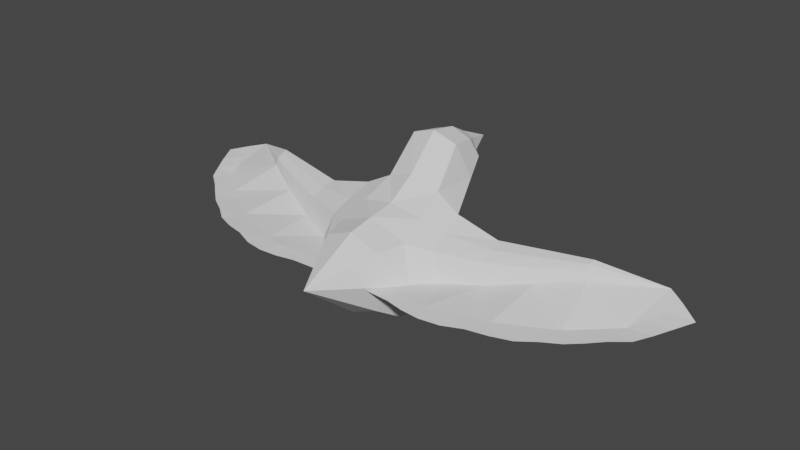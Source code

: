 # Source: bird.blend  (saved by Blender 3.5.10; exported with 4.5.12 LTS)
import bpy
from mathutils import Matrix  # noqa: F401  (used for matrix-valued properties, if any)

bpy.ops.wm.read_factory_settings(use_empty=True)
scene = bpy.context.scene
scene.name = 'Scene'

# ---- collections
col_collection = bpy.data.collections.new('Collection'); scene.collection.children.link(col_collection)

# ---- world
world_world = bpy.data.worlds.new('World'); scene.world = world_world
world_world.use_nodes = True; world_world.node_tree.nodes.clear()
_N = world_world.node_tree.nodes; _L = world_world.node_tree.links
n0 = _N.new('ShaderNodeOutputWorld'); n0.name = 'World Output'; n0.location = (300, 300)
n1 = _N.new('ShaderNodeBackground'); n1.name = 'Background'; n1.location = (10, 300)
n1.inputs[0].default_value = (0.05088, 0.05088, 0.05088, 1.0)
_L.new(n1.outputs[0], n0.inputs[0])
n0.is_active_output = True
world_world.color = (0.05088, 0.05088, 0.05088)
world_world.use_sun_shadow = False
world_world.sun_shadow_jitter_overblur = 0.0

# ---- meshes
me_cylinder_002 = bpy.data.meshes.new('Cylinder.002')
me_cylinder_002.from_pydata([(0.0, -0.2308, -4.015), (0.0, -2.289, 4.49), (0.0, 1.412, -1.976), (0.0, -1.796, 3.374), (0.0, -1.297, -1.976), (0.0, -2.785, 3.374), (-0.9577, -0.9005, -1.976), (-0.384, -2.64, 3.374), (-1.354, 0.05722, -1.976), (-0.5288, -2.29, 3.374), (-0.9577, 1.015, -1.976), (-0.384, -1.941, 3.374), (0.0, 1.987, -1.194), (0.0, 1.561, 0.2561), (0.0, -1.572, -0.1887), (0.0, -1.447, -1.1), (-1.075, -1.352, -0.1236), (-1.216, -0.9412, -1.018), (-3.249, -0.9886, 0.8117), (-1.075, 1.12, 0.191), (-1.216, 1.485, -1.187), (0.0, -1.573, 3.163), (0.0005579, -3.117, 2.796), (-0.674, -2.878, 2.796), (-0.8593, -2.248, 3.053), (-0.6152, -1.79, 3.163), (0.0, -2.187, 0.7692), (-0.9393, -1.835, 0.886), (-1.27, -0.8999, 1.466), (-0.8983, -0.08489, 1.736), (0.0, 0.2527, 1.848), (0.0, -0.8636, 2.575), (0.0, -3.297, 1.851), (-0.8155, -3.002, 1.91), (-1.072, -1.81, 2.383), (-0.7656, -1.141, 2.519), (-1.754, -1.405, 0.7687), (-1.867, -1.067, 0.02305), (-1.951, -0.7728, -0.613), (-1.995, -0.7249, 1.191), (-2.322, 0.1277, -0.7129), (-1.725, -0.1319, 1.387), (-1.853, 0.745, 0.263), (-1.956, 1.01, -0.7742), (-3.353, -0.887, 0.3561), (-3.4, -0.6609, -0.06214), (-3.277, -0.5923, 1.079), (-3.23, -0.1518, 1.218), (-3.488, 0.3952, 0.534), (-3.382, 0.5987, -0.1976), (-6.097, -1.08, 1.449), (-6.085, -1.028, 1.225), (-6.121, -0.8898, 1.055), (-6.076, -0.9156, 1.539), (-8.067, -0.47, 2.371), (-6.18, -0.6357, 1.018), (-6.107, -0.6453, 1.592), (-6.164, -0.4442, 1.362), (-6.24, -0.3874, 1.105), (-4.673, -1.035, 1.131), (-4.677, -0.754, 1.309), (-4.747, -0.7554, 0.4694), (-4.719, -0.9575, 0.7907), (-4.857, -0.3348, 0.351), (-4.814, 0.0833, 0.395), (-4.825, -0.05521, 0.9485), (-4.665, -0.4331, 1.416), (-8.603, -0.3373, 2.061), (-1.72, 0.0938, -1.405), (-7.805, 0.009506, 0.469), (-6.441, 0.1067, -0.6311), (-4.753, 0.05704, -1.604), (-2.893, 0.01654, -2.157), (-3.533, -0.03383, -0.2216), (-2.38, 0.0301, -2.097), (-1.867, 0.04366, -2.036), (-8.337, -0.2296, 1.531), (-8.071, -0.1142, 0.9998), (-7.351, 0.0419, 0.1023), (-6.896, 0.07429, -0.2644), (-5.878, 0.09014, -0.9555), (-5.315, 0.07359, -1.28), (-4.133, 0.04354, -1.789), (-3.513, 0.03004, -1.973), (-9.216, -0.1708, 1.645), (-1.002, 0.05722, -2.493), (-5.109, 0.0555, -2.197), (-8.858, -0.1082, 0.9554), (-7.725, 0.0224, -0.4557), (-7.279, 0.06611, -0.8455), (-6.276, 0.08848, -1.542), (-5.743, 0.09082, -1.934), (-3.78, 0.05177, -2.624), (-8.58, -0.04613, 0.4681), (-8.264, 0.001439, -0.0508), (-6.844, 0.08936, -1.206), (-4.422, 0.03662, -2.363), (-3.114, 0.03151, -2.752), (-2.467, 0.04004, -2.69), (-1.862, 0.04366, -2.553), (0.9577, -0.9005, -1.976), (0.384, -2.64, 3.374), (0.5288, -2.29, 3.374), (0.9577, 1.015, -1.976), (0.384, -1.941, 3.374), (1.075, -1.352, -0.1236), (1.216, -0.9412, -1.018), (3.249, -0.9886, 0.8117), (1.075, 1.12, 0.191), (1.216, 1.485, -1.187), (-0.0005579, -3.117, 2.796), (0.674, -2.878, 2.796), (0.8593, -2.248, 3.053), (0.6152, -1.79, 3.163), (0.9393, -1.835, 0.886), (1.27, -0.8999, 1.466), (0.8983, -0.08489, 1.736), (0.8155, -3.002, 1.91), (1.072, -1.81, 2.383), (0.7656, -1.141, 2.519), (1.754, -1.405, 0.7687), (1.867, -1.067, 0.02305), (1.951, -0.7728, -0.613), (1.995, -0.7249, 1.191), (2.322, 0.1277, -0.7129), (1.725, -0.1319, 1.387), (1.853, 0.745, 0.263), (1.956, 1.01, -0.7742), (3.353, -0.887, 0.3561), (3.4, -0.6609, -0.06214), (3.277, -0.5923, 1.079), (3.23, -0.1518, 1.218), (3.488, 0.3952, 0.534), (3.382, 0.5987, -0.1976), (6.097, -1.08, 1.449), (6.085, -1.028, 1.225), (6.121, -0.8898, 1.055), (6.076, -0.9156, 1.539), (6.18, -0.6357, 1.018), (6.107, -0.6453, 1.592), (6.164, -0.4442, 1.362), (6.24, -0.3874, 1.105), (4.673, -1.035, 1.131), (4.677, -0.754, 1.309), (4.747, -0.7554, 0.4694), (4.719, -0.9575, 0.7907), (4.814, 0.0833, 0.395), (4.825, -0.05521, 0.9485), (4.665, -0.4331, 1.416), (8.603, -0.3373, 2.061), (1.354, 0.05722, -1.976), (8.067, -0.47, 2.371), (1.72, 0.0938, -1.405), (7.805, 0.009506, 0.469), (6.441, 0.1067, -0.6311), (4.753, 0.05704, -1.604), (2.893, 0.01654, -2.157), (3.533, -0.03383, -0.2216), (4.857, -0.3348, 0.351), (2.38, 0.0301, -2.097), (1.867, 0.04366, -2.036), (8.337, -0.2296, 1.531), (8.071, -0.1142, 0.9998), (7.351, 0.0419, 0.1023), (6.896, 0.07429, -0.2644), (5.878, 0.09014, -0.9555), (5.315, 0.07359, -1.28), (4.133, 0.04354, -1.789), (3.513, 0.03004, -1.973), (9.216, -0.1708, 1.645), (1.002, 0.05722, -2.493), (6.844, 0.08936, -1.206), (5.109, 0.0555, -2.197), (3.114, 0.03151, -2.752), (8.58, -0.04613, 0.4681), (8.858, -0.1082, 0.9554), (8.264, 0.001439, -0.0508), (7.725, 0.0224, -0.4557), (7.279, 0.06611, -0.8455), (6.276, 0.08848, -1.542), (5.743, 0.09082, -1.934), (4.422, 0.03662, -2.363), (3.78, 0.05177, -2.624), (2.467, 0.04004, -2.69), (1.862, 0.04366, -2.553)], [], [(6, 8, 0, 4), (10, 2, 0, 8), (1, 7, 5), (22, 5, 7, 23), (1, 9, 7), (23, 7, 9, 24), (1, 11, 9), (24, 9, 11, 25), (1, 3, 11), (25, 11, 3, 21), (10, 20, 12, 2), (20, 19, 13, 12), (8, 68, 20, 10), (29, 19, 42, 41), (6, 17, 68, 8), (20, 68, 40, 43), (4, 15, 17, 6), (15, 14, 16, 17), (35, 25, 21, 31), (34, 24, 25, 35), (33, 23, 24, 34), (32, 22, 23, 33), (14, 26, 27, 16), (28, 29, 41, 39), (68, 17, 38, 40), (19, 29, 30, 13), (26, 32, 33, 27), (27, 33, 34, 28), (28, 34, 35, 29), (29, 35, 31, 30), (38, 37, 44, 45), (42, 43, 49, 48), (37, 36, 18, 44), (39, 41, 47, 46), (16, 27, 36, 37), (27, 28, 39, 36), (19, 20, 43, 42), (17, 16, 37, 38), (64, 63, 55, 58), (63, 61, 52, 55), (59, 60, 53, 50), (61, 62, 51, 52), (36, 39, 46, 18), (40, 38, 45, 73), (43, 40, 73, 49), (41, 42, 48, 47), (55, 54, 57, 58), (52, 51, 54, 55), (51, 50, 53, 54), (54, 53, 56, 57), (66, 65, 57, 56), (60, 66, 56, 53), (62, 59, 50, 51), (65, 64, 58, 57), (48, 49, 64, 65), (44, 18, 59, 62), (46, 47, 66, 60), (47, 48, 65, 66), (45, 44, 62, 61), (18, 46, 60, 59), (73, 45, 61, 63), (49, 73, 63, 64), (72, 74, 75, 8, 68, 40), (67, 76, 77, 69, 55, 54), (69, 78, 79, 70, 63, 55), (70, 80, 81, 71, 73, 63), (71, 82, 83, 72, 40, 73), (83, 82, 96, 92), (76, 67, 84, 87), (69, 77, 93, 94), (77, 76, 87, 93), (70, 79, 89, 95), (78, 69, 94, 88), (71, 81, 91, 86), (79, 78, 88, 89), (72, 83, 92, 97), (80, 70, 95, 90), (81, 80, 90, 91), (8, 75, 99, 85), (74, 72, 97, 98), (82, 71, 86, 96), (75, 74, 98, 99), (100, 4, 0, 150), (103, 150, 0, 2), (1, 5, 101), (110, 111, 101, 5), (1, 101, 102), (111, 112, 102, 101), (1, 102, 104), (112, 113, 104, 102), (1, 104, 3), (113, 21, 3, 104), (103, 2, 12, 109), (109, 12, 13, 108), (150, 103, 109, 152), (116, 125, 126, 108), (100, 150, 152, 106), (109, 127, 124, 152), (4, 100, 106, 15), (15, 106, 105, 14), (119, 31, 21, 113), (118, 119, 113, 112), (117, 118, 112, 111), (32, 117, 111, 110), (14, 105, 114, 26), (115, 123, 125, 116), (152, 124, 122, 106), (108, 13, 30, 116), (26, 114, 117, 32), (114, 115, 118, 117), (115, 116, 119, 118), (116, 30, 31, 119), (122, 129, 128, 121), (126, 132, 133, 127), (121, 128, 107, 120), (123, 130, 131, 125), (105, 121, 120, 114), (114, 120, 123, 115), (108, 126, 127, 109), (106, 122, 121, 105), (146, 141, 138, 158), (158, 138, 136, 144), (142, 134, 137, 143), (144, 136, 135, 145), (120, 107, 130, 123), (124, 157, 129, 122), (127, 133, 157, 124), (125, 131, 132, 126), (138, 141, 140, 151), (136, 138, 151, 135), (135, 151, 137, 134), (151, 140, 139, 137), (148, 139, 140, 147), (143, 137, 139, 148), (145, 135, 134, 142), (147, 140, 141, 146), (132, 147, 146, 133), (128, 145, 142, 107), (130, 143, 148, 131), (131, 148, 147, 132), (129, 144, 145, 128), (107, 142, 143, 130), (157, 158, 144, 129), (133, 146, 158, 157), (156, 124, 152, 150, 160, 159), (149, 151, 138, 153, 162, 161), (153, 138, 158, 154, 164, 163), (154, 158, 157, 155, 166, 165), (155, 157, 124, 156, 168, 167), (168, 182, 181, 167), (161, 175, 169, 149), (153, 176, 174, 162), (162, 174, 175, 161), (154, 171, 178, 164), (163, 177, 176, 153), (155, 172, 180, 166), (164, 178, 177, 163), (156, 173, 182, 168), (165, 179, 171, 154), (166, 180, 179, 165), (150, 170, 184, 160), (159, 183, 173, 156), (167, 181, 172, 155), (160, 184, 183, 159)])
_uv = me_cylinder_002.uv_layers.new(name='UVMap')
_uv.uv.foreach_set('vector', [0.3121, 0.1532, 0.2572, 0.1202, 0.3799, 0.008081, 0.3799, 0.1749, 0.2163, 0.06915, 0.1907, 0.0001458, 0.3799, 0.008081, 0.2572, 0.1202, 0.0183, 0.5553, 0.1025, 0.5034, 0.1147, 0.5343, 0.1683, 0.5233, 0.1147, 0.5343, 0.1025, 0.5034, 0.145, 0.4745, 0.0183, 0.5553, 0.08398, 0.4789, 0.1025, 0.5034, 0.145, 0.4745, 0.1025, 0.5034, 0.08398, 0.4789, 0.1044, 0.4512, 0.0183, 0.5553, 0.05748, 0.4618, 0.08398, 0.4789, 0.1044, 0.4512, 0.08398, 0.4789, 0.05748, 0.4618, 0.07001, 0.4379, 0.0183, 0.5553, 0.02407, 0.4573, 0.05748, 0.4618, 0.07001, 0.4379, 0.05748, 0.4618, 0.02407, 0.4573, 0.02047, 0.434, 0.2163, 0.06915, 0.1626, 0.09354, 0.1176, 0.01744, 0.1907, 0.0001458, 0.1626, 0.09354, 0.09704, 0.1499, 0.03239, 0.1004, 0.1176, 0.01744, 0.2572, 0.1202, 0.2272, 0.1496, 0.1626, 0.09354, 0.2163, 0.06915, 0.07095, 0.2699, 0.09704, 0.1499, 0.1318, 0.1785, 0.1218, 0.2462, 0.3121, 0.1532, 0.2755, 0.2026, 0.2272, 0.1496, 0.2572, 0.1202, 0.1626, 0.09354, 0.2272, 0.1496, 0.1992, 0.1781, 0.1699, 0.1471, 0.3799, 0.1749, 0.36, 0.2392, 0.2755, 0.2026, 0.3121, 0.1532, 0.36, 0.2392, 0.3278, 0.3011, 0.2607, 0.2634, 0.2755, 0.2026, 0.07315, 0.3692, 0.07001, 0.4379, 0.02047, 0.434, 0.01071, 0.3627, 0.1199, 0.3967, 0.1044, 0.4512, 0.07001, 0.4379, 0.07315, 0.3692, 0.1923, 0.4425, 0.145, 0.4745, 0.1044, 0.4512, 0.1199, 0.3967, 0.2343, 0.4858, 0.1683, 0.5233, 0.145, 0.4745, 0.1923, 0.4425, 0.3278, 0.3011, 0.2867, 0.3787, 0.2181, 0.3347, 0.2607, 0.2634, 0.1334, 0.302, 0.07095, 0.2699, 0.1218, 0.2462, 0.1533, 0.2562, 0.2272, 0.1496, 0.2755, 0.2026, 0.2287, 0.2091, 0.1993, 0.1781, 0.09704, 0.1499, 0.07095, 0.2699, 0.0001458, 0.257, 0.03239, 0.1004, 0.2867, 0.3787, 0.2343, 0.4858, 0.1923, 0.4425, 0.2181, 0.3347, 0.2181, 0.3347, 0.1923, 0.4425, 0.1199, 0.3967, 0.1334, 0.302, 0.1334, 0.302, 0.1199, 0.3967, 0.07315, 0.3692, 0.07095, 0.2699, 0.07095, 0.2699, 0.07315, 0.3692, 0.01071, 0.3627, 0.0001458, 0.257, 0.2287, 0.2091, 0.2191, 0.2393, 0.1813, 0.2166, 0.1848, 0.2098, 0.1318, 0.1785, 0.1699, 0.1471, 0.1718, 0.1941, 0.1646, 0.2031, 0.2191, 0.2393, 0.1936, 0.2739, 0.1756, 0.2225, 0.1813, 0.2166, 0.1533, 0.2562, 0.1218, 0.2462, 0.1611, 0.2172, 0.1676, 0.2207, 0.2607, 0.2634, 0.2181, 0.3347, 0.1936, 0.2739, 0.2191, 0.2393, 0.2181, 0.3347, 0.1334, 0.302, 0.1533, 0.2562, 0.1936, 0.2739, 0.09704, 0.1499, 0.1626, 0.09354, 0.1699, 0.1471, 0.1318, 0.1785, 0.2755, 0.2026, 0.2607, 0.2634, 0.2191, 0.2393, 0.2287, 0.2091, 0.1716, 0.2077, 0.1723, 0.2083, 0.1715, 0.2092, 0.1715, 0.2092, 0.1723, 0.2083, 0.1726, 0.2092, 0.1715, 0.2092, 0.1715, 0.2092, 0.1717, 0.21, 0.1713, 0.21, 0.1715, 0.2092, 0.1715, 0.2092, 0.1726, 0.2092, 0.1722, 0.2098, 0.1715, 0.2092, 0.1715, 0.2092, 0.1936, 0.2739, 0.1533, 0.2562, 0.1676, 0.2207, 0.1756, 0.2225, 0.1993, 0.1781, 0.2287, 0.2091, 0.1848, 0.2098, 0.1791, 0.2006, 0.1699, 0.1471, 0.1992, 0.1781, 0.1791, 0.2006, 0.1718, 0.1941, 0.1218, 0.2462, 0.1318, 0.1785, 0.1646, 0.2031, 0.1611, 0.2172, 0.1715, 0.2092, 0.1715, 0.2092, 0.1715, 0.2092, 0.1715, 0.2092, 0.1715, 0.2092, 0.1715, 0.2092, 0.1715, 0.2092, 0.1715, 0.2092, 0.1715, 0.2092, 0.1715, 0.2092, 0.1715, 0.2092, 0.1715, 0.2092, 0.1715, 0.2092, 0.1715, 0.2092, 0.1715, 0.2092, 0.1715, 0.2092, 0.1709, 0.2098, 0.1707, 0.2086, 0.1715, 0.2092, 0.1715, 0.2092, 0.1713, 0.21, 0.1709, 0.2098, 0.1715, 0.2092, 0.1715, 0.2092, 0.1722, 0.2098, 0.1717, 0.21, 0.1715, 0.2092, 0.1715, 0.2092, 0.1707, 0.2086, 0.1716, 0.2077, 0.1715, 0.2092, 0.1715, 0.2092, 0.1646, 0.2031, 0.1718, 0.1941, 0.1716, 0.2077, 0.1707, 0.2086, 0.1813, 0.2166, 0.1756, 0.2225, 0.1717, 0.21, 0.1722, 0.2098, 0.1676, 0.2207, 0.1611, 0.2172, 0.1709, 0.2098, 0.1713, 0.21, 0.1611, 0.2172, 0.1646, 0.2031, 0.1707, 0.2086, 0.1709, 0.2098, 0.1848, 0.2098, 0.1813, 0.2166, 0.1722, 0.2098, 0.1726, 0.2092, 0.1756, 0.2225, 0.1676, 0.2207, 0.1713, 0.21, 0.1717, 0.21, 0.1791, 0.2006, 0.1848, 0.2098, 0.1726, 0.2092, 0.1723, 0.2083, 0.1718, 0.1941, 0.1791, 0.2006, 0.1723, 0.2083, 0.1716, 0.2077, 0.8224, 0.5992, 0.8382, 0.5761, 0.8539, 0.553, 0.8696, 0.53, 0.8879, 0.5618, 0.9061, 0.608, 0.8762, 0.9823, 0.8576, 0.9554, 0.8389, 0.9285, 0.8201, 0.9016, 0.8975, 0.8399, 0.9061, 0.9656, 0.8201, 0.9016, 0.8147, 0.8705, 0.8093, 0.8394, 0.8038, 0.8082, 0.8947, 0.7581, 0.8975, 0.8399, 0.8038, 0.8082, 0.8032, 0.773, 0.8025, 0.7378, 0.8018, 0.7024, 0.8991, 0.6788, 0.8947, 0.7581, 0.8018, 0.7024, 0.8088, 0.6679, 0.8157, 0.6336, 0.8224, 0.5992, 0.9061, 0.608, 0.8991, 0.6788, 0.8157, 0.6336, 0.8088, 0.6679, 0.774, 0.6672, 0.7778, 0.6299, 0.8576, 0.9554, 0.8762, 0.9823, 0.8391, 0.9999, 0.816, 0.9645, 0.8201, 0.9016, 0.8389, 0.9285, 0.8001, 0.9385, 0.7836, 0.9099, 0.8389, 0.9285, 0.8576, 0.9554, 0.816, 0.9645, 0.8001, 0.9385, 0.8038, 0.8082, 0.8093, 0.8394, 0.7717, 0.8423, 0.7661, 0.8122, 0.8147, 0.8705, 0.8201, 0.9016, 0.7836, 0.9099, 0.7785, 0.8737, 0.8018, 0.7024, 0.8025, 0.7378, 0.7603, 0.741, 0.7643, 0.7041, 0.8093, 0.8394, 0.8147, 0.8705, 0.7785, 0.8737, 0.7717, 0.8423, 0.8224, 0.5992, 0.8157, 0.6336, 0.7778, 0.6299, 0.7884, 0.5948, 0.8032, 0.773, 0.8038, 0.8082, 0.7661, 0.8122, 0.765, 0.7765, 0.8025, 0.7378, 0.8032, 0.773, 0.765, 0.7765, 0.7603, 0.741, 0.8696, 0.53, 0.8539, 0.553, 0.8293, 0.5399, 0.8537, 0.5001, 0.8382, 0.5761, 0.8224, 0.5992, 0.7884, 0.5948, 0.8076, 0.5654, 0.8088, 0.6679, 0.8018, 0.7024, 0.7643, 0.7041, 0.774, 0.6672, 0.8539, 0.553, 0.8382, 0.5761, 0.8076, 0.5654, 0.8293, 0.5399, 0.6922, 0.4022, 0.76, 0.3805, 0.76, 0.5474, 0.6373, 0.4352, 0.5964, 0.4863, 0.6373, 0.4352, 0.76, 0.5474, 0.5708, 0.5553, 0.3984, 0.0001458, 0.4948, 0.02112, 0.4825, 0.05202, 0.5484, 0.03218, 0.5251, 0.08094, 0.4825, 0.05202, 0.4948, 0.02112, 0.3984, 0.0001458, 0.4825, 0.05202, 0.4641, 0.07655, 0.5251, 0.08094, 0.4845, 0.1042, 0.4641, 0.07655, 0.4825, 0.05202, 0.3984, 0.0001458, 0.4641, 0.07655, 0.4376, 0.09365, 0.4845, 0.1042, 0.4501, 0.1175, 0.4376, 0.09365, 0.4641, 0.07655, 0.3984, 0.0001458, 0.4376, 0.09365, 0.4041, 0.09811, 0.4501, 0.1175, 0.4005, 0.1214, 0.4041, 0.09811, 0.4376, 0.09365, 0.5964, 0.4863, 0.5708, 0.5553, 0.4976, 0.538, 0.5427, 0.4619, 0.5427, 0.4619, 0.4976, 0.538, 0.4125, 0.455, 0.4771, 0.4055, 0.6373, 0.4352, 0.5964, 0.4863, 0.5427, 0.4619, 0.6072, 0.4059, 0.451, 0.2855, 0.5019, 0.3093, 0.5119, 0.3769, 0.4771, 0.4055, 0.6922, 0.4022, 0.6373, 0.4352, 0.6073, 0.4058, 0.6556, 0.3529, 0.5427, 0.4619, 0.5499, 0.4083, 0.5793, 0.3774, 0.6072, 0.4059, 0.76, 0.3805, 0.6922, 0.4022, 0.6556, 0.3529, 0.7401, 0.3162, 0.7401, 0.3162, 0.6556, 0.3529, 0.6408, 0.292, 0.7079, 0.2543, 0.4532, 0.1862, 0.3908, 0.1928, 0.4005, 0.1214, 0.4501, 0.1175, 0.4999, 0.1587, 0.4532, 0.1862, 0.4501, 0.1175, 0.4845, 0.1042, 0.5724, 0.1129, 0.4999, 0.1587, 0.4845, 0.1042, 0.5251, 0.08094, 0.6144, 0.06962, 0.5724, 0.1129, 0.5251, 0.08094, 0.5484, 0.03218, 0.7079, 0.2543, 0.6408, 0.292, 0.5982, 0.2208, 0.6667, 0.1768, 0.5134, 0.2535, 0.5333, 0.2992, 0.5019, 0.3093, 0.451, 0.2855, 0.6073, 0.4058, 0.5793, 0.3774, 0.6088, 0.3464, 0.6556, 0.3529, 0.4771, 0.4055, 0.4125, 0.455, 0.3802, 0.2985, 0.451, 0.2855, 0.6667, 0.1768, 0.5982, 0.2208, 0.5724, 0.1129, 0.6144, 0.06962, 0.5982, 0.2208, 0.5134, 0.2535, 0.4999, 0.1587, 0.5724, 0.1129, 0.5134, 0.2535, 0.451, 0.2855, 0.4532, 0.1862, 0.4999, 0.1587, 0.451, 0.2855, 0.3802, 0.2985, 0.3908, 0.1928, 0.4532, 0.1862, 0.6088, 0.3464, 0.5648, 0.3456, 0.5613, 0.3389, 0.5992, 0.3161, 0.5119, 0.3769, 0.5446, 0.3523, 0.5519, 0.3614, 0.5499, 0.4083, 0.5992, 0.3161, 0.5613, 0.3389, 0.5557, 0.333, 0.5736, 0.2816, 0.5333, 0.2992, 0.5477, 0.3347, 0.5411, 0.3383, 0.5019, 0.3093, 0.6408, 0.292, 0.5992, 0.3161, 0.5736, 0.2816, 0.5982, 0.2208, 0.5982, 0.2208, 0.5736, 0.2816, 0.5333, 0.2992, 0.5134, 0.2535, 0.4771, 0.4055, 0.5119, 0.3769, 0.5499, 0.4083, 0.5427, 0.4619, 0.6556, 0.3529, 0.6088, 0.3464, 0.5992, 0.3161, 0.6408, 0.292, 0.5517, 0.3477, 0.5516, 0.3463, 0.5516, 0.3463, 0.5524, 0.3471, 0.5524, 0.3471, 0.5516, 0.3463, 0.5516, 0.3462, 0.5527, 0.3462, 0.5518, 0.3454, 0.5516, 0.3462, 0.5516, 0.3462, 0.5514, 0.3455, 0.5527, 0.3462, 0.5516, 0.3462, 0.5516, 0.3462, 0.5523, 0.3457, 0.5736, 0.2816, 0.5557, 0.333, 0.5477, 0.3347, 0.5333, 0.2992, 0.5793, 0.3774, 0.5591, 0.3549, 0.5648, 0.3456, 0.6088, 0.3464, 0.5499, 0.4083, 0.5519, 0.3614, 0.5591, 0.3549, 0.5793, 0.3774, 0.5019, 0.3093, 0.5411, 0.3383, 0.5446, 0.3523, 0.5119, 0.3769, 0.5516, 0.3463, 0.5516, 0.3463, 0.5516, 0.3462, 0.5516, 0.3462, 0.5516, 0.3462, 0.5516, 0.3463, 0.5516, 0.3462, 0.5516, 0.3462, 0.5516, 0.3462, 0.5516, 0.3462, 0.5516, 0.3462, 0.5516, 0.3462, 0.5516, 0.3462, 0.5516, 0.3462, 0.5516, 0.3462, 0.5516, 0.3462, 0.551, 0.3457, 0.5516, 0.3462, 0.5516, 0.3462, 0.5508, 0.3468, 0.5514, 0.3455, 0.5516, 0.3462, 0.5516, 0.3462, 0.551, 0.3457, 0.5523, 0.3457, 0.5516, 0.3462, 0.5516, 0.3462, 0.5518, 0.3454, 0.5508, 0.3468, 0.5516, 0.3462, 0.5516, 0.3463, 0.5517, 0.3477, 0.5446, 0.3523, 0.5508, 0.3468, 0.5517, 0.3477, 0.5519, 0.3614, 0.5613, 0.3389, 0.5523, 0.3457, 0.5518, 0.3454, 0.5557, 0.333, 0.5477, 0.3347, 0.5514, 0.3455, 0.551, 0.3457, 0.5411, 0.3383, 0.5411, 0.3383, 0.551, 0.3457, 0.5508, 0.3468, 0.5446, 0.3523, 0.5648, 0.3456, 0.5527, 0.3462, 0.5523, 0.3457, 0.5613, 0.3389, 0.5557, 0.333, 0.5518, 0.3454, 0.5514, 0.3455, 0.5477, 0.3347, 0.5591, 0.3549, 0.5524, 0.3471, 0.5527, 0.3462, 0.5648, 0.3456, 0.5519, 0.3614, 0.5517, 0.3477, 0.5524, 0.3471, 0.5591, 0.3549, 0.8224, 0.4008, 0.9061, 0.392, 0.8879, 0.4382, 0.8696, 0.47, 0.8539, 0.447, 0.8382, 0.4239, 0.8762, 0.0177, 0.9061, 0.03438, 0.8975, 0.1601, 0.8201, 0.09837, 0.8389, 0.07152, 0.8576, 0.04457, 0.8201, 0.09837, 0.8975, 0.1601, 0.8947, 0.2419, 0.8038, 0.1918, 0.8093, 0.1606, 0.8147, 0.1295, 0.8038, 0.1918, 0.8947, 0.2419, 0.8991, 0.3212, 0.8018, 0.2976, 0.8025, 0.2622, 0.8032, 0.227, 0.8018, 0.2976, 0.8991, 0.3212, 0.9061, 0.392, 0.8224, 0.4008, 0.8157, 0.3664, 0.8088, 0.3321, 0.8157, 0.3664, 0.7778, 0.3701, 0.774, 0.3328, 0.8088, 0.3321, 0.8576, 0.04457, 0.816, 0.03547, 0.8391, 0.0001458, 0.8762, 0.0177, 0.8201, 0.09837, 0.7836, 0.09014, 0.8001, 0.06153, 0.8389, 0.07152, 0.8389, 0.07152, 0.8001, 0.06153, 0.816, 0.03547, 0.8576, 0.04457, 0.8038, 0.1918, 0.7661, 0.1878, 0.7717, 0.1577, 0.8093, 0.1606, 0.8147, 0.1295, 0.7785, 0.1263, 0.7836, 0.09014, 0.8201, 0.09837, 0.8018, 0.2976, 0.7643, 0.2959, 0.7603, 0.259, 0.8025, 0.2622, 0.8093, 0.1606, 0.7717, 0.1577, 0.7785, 0.1263, 0.8147, 0.1295, 0.8224, 0.4008, 0.7884, 0.4052, 0.7778, 0.3701, 0.8157, 0.3664, 0.8032, 0.227, 0.765, 0.2235, 0.7661, 0.1878, 0.8038, 0.1918, 0.8025, 0.2622, 0.7603, 0.259, 0.765, 0.2235, 0.8032, 0.227, 0.8696, 0.47, 0.8537, 0.4999, 0.8293, 0.4601, 0.8539, 0.447, 0.8382, 0.4239, 0.8076, 0.4346, 0.7884, 0.4052, 0.8224, 0.4008, 0.8088, 0.3321, 0.774, 0.3328, 0.7643, 0.2959, 0.8018, 0.2976, 0.8539, 0.447, 0.8293, 0.4601, 0.8076, 0.4346, 0.8382, 0.4239])
me_cylinder_002.update()
arm_metarig = bpy.data.armatures.new('metarig')  # bones are not reproduced

# ---- objects
ob_metarig = bpy.data.objects.new('metarig', arm_metarig)
ob_cylinder = bpy.data.objects.new('Cylinder', me_cylinder_002)

# ---- transforms, parenting, visibility, modifiers, constraints
ob_metarig.location = (-3.255e-16, -0.4937, -1.466)
ob_metarig.scale = (12.43, 12.43, 12.43)
ob_cylinder.location = (0.0, 0.0, 0.0)
ob_cylinder.rotation_euler = (-1.571, -2.22e-16, 2.22e-16)

# ---- collection membership
col_collection.objects.link(ob_metarig)
col_collection.objects.link(ob_cylinder)

# ---- scene / render settings (as saved in the file)
scene.frame_start = 1; scene.frame_end = 250; scene.frame_set(24)
scene.render.engine = 'BLENDER_EEVEE_NEXT'
scene.cycles.sampling_pattern = 'TABULATED_SOBOL'
scene.view_settings.view_transform = 'Filmic'
bpy.context.view_layer.update()

# ---- added for rendering (the .blend has no active camera and no usable light): camera, sun
cam_auto = bpy.data.cameras.new('AutoCamera')
cam_auto.lens = 50.0
cam_auto.sensor_width = 36.0
cam_auto.clip_end = 1000.0
ob_auto_camera = bpy.data.objects.new('AutoCamera', cam_auto)
scene.collection.objects.link(ob_auto_camera)
ob_auto_camera.location = (19.4074, -23.0516, 16.1809)
ob_auto_camera.rotation_euler = (1.09748, -7.21219e-08, 0.694738)
scene.camera = ob_auto_camera
light_auto_sun = bpy.data.lights.new('AutoSun', 'SUN')
light_auto_sun.energy = 3.0
light_auto_sun.angle = 0.0523599
ob_auto_sun = bpy.data.objects.new('AutoSun', light_auto_sun)
scene.collection.objects.link(ob_auto_sun)
ob_auto_sun.rotation_euler = (0.872665, 0.174533, 0.523599)
bpy.context.view_layer.update()
